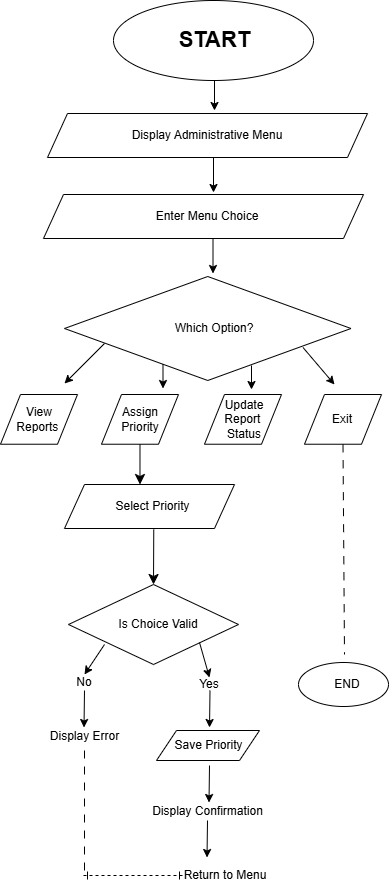

The diagram above was exported from draw.io. Its source (the exported page's mxGraphModel, read from the mxfile embedded in the PNG):
<mxGraphModel dx="1262" dy="998" grid="1" gridSize="10" guides="1" tooltips="1" connect="1" arrows="1" fold="1" page="1" pageScale="1" pageWidth="1169" pageHeight="1654" background="light-dark(#ffffff, #121212)" math="0" shadow="0">
  <root>
    <mxCell id="0" />
    <mxCell id="1" parent="0" />
    <mxCell id="VwQhLZDY_EuTIrQ9qGJl-1" parent="1" style="ellipse;whiteSpace=wrap;html=1;shapeInside=1;" value="" vertex="1">
      <mxGeometry height="80" width="200" x="519" y="16" as="geometry" />
    </mxCell>
    <mxCell id="VwQhLZDY_EuTIrQ9qGJl-3" parent="1" style="text;html=1;whiteSpace=wrap;strokeColor=none;fillColor=none;align=center;verticalAlign=middle;rounded=0;fontStyle=0" value="&lt;b&gt;&lt;font style=&quot;font-size: 22px;&quot;&gt;START&lt;/font&gt;&lt;/b&gt;" vertex="1">
      <mxGeometry height="30" width="77" x="582" y="41" as="geometry" />
    </mxCell>
    <mxCell id="VwQhLZDY_EuTIrQ9qGJl-4" edge="1" parent="1" style="endArrow=classic;html=1;rounded=0;endFill=1;" value="">
      <mxGeometry height="50" relative="1" width="50" as="geometry">
        <mxPoint x="620" y="96" as="sourcePoint" />
        <mxPoint x="620" y="126" as="targetPoint" />
      </mxGeometry>
    </mxCell>
    <mxCell id="VwQhLZDY_EuTIrQ9qGJl-5" parent="1" style="shape=parallelogram;perimeter=parallelogramPerimeter;whiteSpace=wrap;html=1;shapeInside=1;fixedSize=1;" value="" vertex="1">
      <mxGeometry height="44" width="320" x="453" y="129" as="geometry" />
    </mxCell>
    <mxCell id="VwQhLZDY_EuTIrQ9qGJl-6" parent="1" style="text;html=1;whiteSpace=wrap;strokeColor=none;fillColor=none;align=center;verticalAlign=middle;rounded=0;" value="Display Administrative Menu" vertex="1">
      <mxGeometry height="30" width="250" x="488" y="136" as="geometry" />
    </mxCell>
    <mxCell id="VwQhLZDY_EuTIrQ9qGJl-8" edge="1" parent="1" style="endArrow=classic;html=1;rounded=0;endFill=1;" value="">
      <mxGeometry height="50" relative="1" width="50" as="geometry">
        <mxPoint x="619" y="173" as="sourcePoint" />
        <mxPoint x="619" y="208" as="targetPoint" />
      </mxGeometry>
    </mxCell>
    <mxCell id="VwQhLZDY_EuTIrQ9qGJl-10" parent="1" style="shape=parallelogram;perimeter=parallelogramPerimeter;whiteSpace=wrap;html=1;shapeInside=1;fixedSize=1;" value="" vertex="1">
      <mxGeometry height="44" width="320" x="449" y="210" as="geometry" />
    </mxCell>
    <mxCell id="VwQhLZDY_EuTIrQ9qGJl-11" parent="1" style="text;html=1;whiteSpace=wrap;strokeColor=none;fillColor=none;align=center;verticalAlign=middle;rounded=0;" value="Enter Menu Choice" vertex="1">
      <mxGeometry height="30" width="250" x="488" y="217" as="geometry" />
    </mxCell>
    <mxCell id="VwQhLZDY_EuTIrQ9qGJl-12" edge="1" parent="1" style="endArrow=classic;html=1;rounded=0;endFill=1;" value="">
      <mxGeometry height="50" relative="1" width="50" as="geometry">
        <mxPoint x="618.5" y="254" as="sourcePoint" />
        <mxPoint x="618.5" y="289" as="targetPoint" />
      </mxGeometry>
    </mxCell>
    <mxCell id="VwQhLZDY_EuTIrQ9qGJl-13" parent="1" style="rhombus;whiteSpace=wrap;html=1;shapeInside=1;" value="" vertex="1">
      <mxGeometry height="104" width="286.5" x="470" y="292" as="geometry" />
    </mxCell>
    <mxCell id="VwQhLZDY_EuTIrQ9qGJl-14" parent="1" style="text;html=1;whiteSpace=wrap;strokeColor=none;fillColor=none;align=center;verticalAlign=middle;rounded=0;" value="Which Option?" vertex="1">
      <mxGeometry height="30" width="250" x="495.5" y="329" as="geometry" />
    </mxCell>
    <mxCell id="VwQhLZDY_EuTIrQ9qGJl-15" edge="1" parent="1" style="endArrow=none;html=1;rounded=0;startArrow=classic;startFill=1;" value="">
      <mxGeometry height="50" relative="1" width="50" as="geometry">
        <mxPoint x="470" y="399" as="sourcePoint" />
        <mxPoint x="510" y="359" as="targetPoint" />
      </mxGeometry>
    </mxCell>
    <mxCell id="VwQhLZDY_EuTIrQ9qGJl-16" edge="1" parent="1" style="endArrow=none;html=1;rounded=0;startArrow=classic;startFill=1;" value="">
      <mxGeometry height="50" relative="1" width="50" as="geometry">
        <mxPoint x="740" y="400" as="sourcePoint" />
        <mxPoint x="708.5" y="363" as="targetPoint" />
      </mxGeometry>
    </mxCell>
    <mxCell id="VwQhLZDY_EuTIrQ9qGJl-25" parent="1" style="shape=parallelogram;perimeter=parallelogramPerimeter;whiteSpace=wrap;html=1;shapeInside=1;fixedSize=1;" value="" vertex="1">
      <mxGeometry height="49.73" width="77" x="406" y="410" as="geometry" />
    </mxCell>
    <mxCell id="VwQhLZDY_EuTIrQ9qGJl-26" parent="1" style="text;html=1;whiteSpace=wrap;strokeColor=none;fillColor=none;align=center;verticalAlign=middle;rounded=0;" value="View Reports&amp;nbsp;" vertex="1">
      <mxGeometry height="30" width="50" x="420" y="419.87" as="geometry" />
    </mxCell>
    <mxCell id="VwQhLZDY_EuTIrQ9qGJl-27" edge="1" parent="1" style="endArrow=none;html=1;rounded=0;endFill=0;startArrow=none;startFill=0;dashed=1;dashPattern=8 8;" value="">
      <mxGeometry height="50" relative="1" width="50" as="geometry">
        <mxPoint x="490" y="766" as="sourcePoint" />
        <mxPoint x="490" y="890" as="targetPoint" />
      </mxGeometry>
    </mxCell>
    <mxCell id="VwQhLZDY_EuTIrQ9qGJl-29" edge="1" parent="1" style="endArrow=ERone;dashed=1;html=1;rounded=0;startArrow=ERone;startFill=0;endFill=0;" value="">
      <mxGeometry height="50" relative="1" width="50" as="geometry">
        <mxPoint x="489" y="891" as="sourcePoint" />
        <mxPoint x="589" y="891" as="targetPoint" />
      </mxGeometry>
    </mxCell>
    <mxCell id="VwQhLZDY_EuTIrQ9qGJl-43" edge="1" parent="1" style="endArrow=none;html=1;rounded=0;endFill=0;dashed=1;dashPattern=8 8;" value="">
      <mxGeometry height="50" relative="1" width="50" as="geometry">
        <mxPoint x="748.5" y="459.73" as="sourcePoint" />
        <mxPoint x="750" y="670" as="targetPoint" />
      </mxGeometry>
    </mxCell>
    <mxCell id="VwQhLZDY_EuTIrQ9qGJl-74" parent="1" style="ellipse;whiteSpace=wrap;html=1;shapeInside=1;" value="" vertex="1">
      <mxGeometry height="44" width="90" x="704" y="678" as="geometry" />
    </mxCell>
    <mxCell id="VwQhLZDY_EuTIrQ9qGJl-75" parent="1" style="text;html=1;whiteSpace=wrap;strokeColor=none;fillColor=none;align=center;verticalAlign=middle;rounded=0;" value="END" vertex="1">
      <mxGeometry height="30" width="60" x="723" y="685" as="geometry" />
    </mxCell>
    <mxCell id="cCI1LmQEKAmGjvvKZmVz-11" edge="1" parent="1" style="endArrow=classic;html=1;rounded=0;endFill=1;" value="">
      <mxGeometry height="50" relative="1" width="50" as="geometry">
        <mxPoint x="568.5" y="380" as="sourcePoint" />
        <mxPoint x="568.5" y="404" as="targetPoint" />
      </mxGeometry>
    </mxCell>
    <mxCell id="fv0KAlGaCWytbb3V6CuN-25" edge="1" parent="1" source="fv0KAlGaCWytbb3V6CuN-8" style="edgeStyle=none;curved=1;rounded=0;curveGeometry=1;orthogonalLoop=1;jettySize=auto;html=1;fontSize=12;startSize=8;endSize=8;entryX=0.444;entryY=0;entryDx=0;entryDy=0;entryPerimeter=0;" target="fv0KAlGaCWytbb3V6CuN-16" value="">
      <mxGeometry relative="1" as="geometry" />
    </mxCell>
    <mxCell id="fv0KAlGaCWytbb3V6CuN-8" parent="1" style="shape=parallelogram;perimeter=parallelogramPerimeter;whiteSpace=wrap;html=1;shapeInside=1;fixedSize=1;" value="" vertex="1">
      <mxGeometry height="49.73" width="77" x="507" y="410" as="geometry" />
    </mxCell>
    <mxCell id="fv0KAlGaCWytbb3V6CuN-9" parent="1" style="shape=parallelogram;perimeter=parallelogramPerimeter;whiteSpace=wrap;html=1;shapeInside=1;fixedSize=1;" value="" vertex="1">
      <mxGeometry height="49.73" width="77" x="610" y="410" as="geometry" />
    </mxCell>
    <mxCell id="fv0KAlGaCWytbb3V6CuN-10" parent="1" style="shape=parallelogram;perimeter=parallelogramPerimeter;whiteSpace=wrap;html=1;shapeInside=1;fixedSize=1;" value="" vertex="1">
      <mxGeometry height="49.73" width="77" x="710" y="410" as="geometry" />
    </mxCell>
    <mxCell id="fv0KAlGaCWytbb3V6CuN-11" edge="1" parent="1" style="endArrow=classic;html=1;rounded=0;endFill=1;" value="">
      <mxGeometry height="50" relative="1" width="50" as="geometry">
        <mxPoint x="657" y="381" as="sourcePoint" />
        <mxPoint x="657" y="405" as="targetPoint" />
      </mxGeometry>
    </mxCell>
    <mxCell id="cCI1LmQEKAmGjvvKZmVz-14" parent="1" style="text;html=1;whiteSpace=wrap;strokeColor=none;fillColor=none;align=center;verticalAlign=middle;rounded=0;" value="Assign Priority" vertex="1">
      <mxGeometry height="30" width="50" x="520.5" y="419.87" as="geometry" />
    </mxCell>
    <mxCell id="cCI1LmQEKAmGjvvKZmVz-15" parent="1" style="text;html=1;whiteSpace=wrap;strokeColor=none;fillColor=none;align=center;verticalAlign=middle;rounded=0;" value="Update Report&amp;nbsp; Status" vertex="1">
      <mxGeometry height="30" width="50" x="625" y="419.87" as="geometry" />
    </mxCell>
    <mxCell id="fv0KAlGaCWytbb3V6CuN-12" parent="1" style="text;html=1;whiteSpace=wrap;strokeColor=none;fillColor=none;align=center;verticalAlign=middle;rounded=0;" value="Exit" vertex="1">
      <mxGeometry height="30" width="50" x="723" y="419.87" as="geometry" />
    </mxCell>
    <mxCell id="fv0KAlGaCWytbb3V6CuN-16" parent="1" style="shape=parallelogram;perimeter=parallelogramPerimeter;whiteSpace=wrap;html=1;shapeInside=1;fixedSize=1;" value="" vertex="1">
      <mxGeometry height="44" width="170" x="470" y="500" as="geometry" />
    </mxCell>
    <mxCell id="fv0KAlGaCWytbb3V6CuN-17" edge="1" parent="1" style="endArrow=none;html=1;rounded=0;startArrow=classic;startFill=1;entryX=0.5;entryY=1;entryDx=0;entryDy=0;" value="">
      <mxGeometry height="50" relative="1" width="50" as="geometry">
        <mxPoint x="489.5" y="743" as="sourcePoint" />
        <mxPoint x="490" y="706" as="targetPoint" />
      </mxGeometry>
    </mxCell>
    <mxCell id="fv0KAlGaCWytbb3V6CuN-26" edge="1" parent="1" style="edgeStyle=none;curved=1;rounded=0;curveGeometry=1;orthogonalLoop=1;jettySize=auto;html=1;fontSize=12;startSize=8;endSize=8;entryX=0.5;entryY=0;entryDx=0;entryDy=0;" target="fv0KAlGaCWytbb3V6CuN-21" value="">
      <mxGeometry relative="1" as="geometry">
        <mxPoint x="559.2586206896553" y="545" as="sourcePoint" />
        <mxPoint x="560" y="588" as="targetPoint" />
      </mxGeometry>
    </mxCell>
    <mxCell id="fv0KAlGaCWytbb3V6CuN-19" parent="1" style="text;html=1;whiteSpace=wrap;strokeColor=none;fillColor=none;align=center;verticalAlign=middle;rounded=0;" value="Select Priority" vertex="1">
      <mxGeometry height="30" width="127" x="495.5" y="507" as="geometry" />
    </mxCell>
    <mxCell id="fv0KAlGaCWytbb3V6CuN-21" parent="1" style="rhombus;whiteSpace=wrap;html=1;shapeInside=1;" value="" vertex="1">
      <mxGeometry height="80" width="170" x="474" y="600" as="geometry" />
    </mxCell>
    <mxCell id="fv0KAlGaCWytbb3V6CuN-22" parent="1" style="text;html=1;whiteSpace=wrap;strokeColor=none;fillColor=none;align=center;verticalAlign=middle;rounded=0;" value="Is Choice Valid" vertex="1">
      <mxGeometry height="65" width="90" x="519" y="607.5" as="geometry" />
    </mxCell>
    <mxCell id="fv0KAlGaCWytbb3V6CuN-27" edge="1" parent="1" style="endArrow=none;html=1;rounded=0;startArrow=classic;startFill=1;" value="">
      <mxGeometry height="50" relative="1" width="50" as="geometry">
        <mxPoint x="490" y="690" as="sourcePoint" />
        <mxPoint x="510" y="660" as="targetPoint" />
      </mxGeometry>
    </mxCell>
    <mxCell id="fv0KAlGaCWytbb3V6CuN-28" edge="1" parent="1" style="endArrow=none;html=1;rounded=0;startArrow=classic;startFill=1;" value="">
      <mxGeometry height="50" relative="1" width="50" as="geometry">
        <mxPoint x="615" y="693" as="sourcePoint" />
        <mxPoint x="605" y="658" as="targetPoint" />
      </mxGeometry>
    </mxCell>
    <mxCell id="fv0KAlGaCWytbb3V6CuN-29" parent="1" style="text;html=1;whiteSpace=wrap;strokeColor=none;fillColor=none;align=center;verticalAlign=middle;rounded=0;" value="No" vertex="1">
      <mxGeometry height="30" width="50" x="465" y="683" as="geometry" />
    </mxCell>
    <mxCell id="fv0KAlGaCWytbb3V6CuN-30" parent="1" style="text;html=1;whiteSpace=wrap;strokeColor=none;fillColor=none;align=center;verticalAlign=middle;rounded=0;" value="Yes" vertex="1">
      <mxGeometry height="30" width="50" x="590" y="685" as="geometry" />
    </mxCell>
    <mxCell id="fv0KAlGaCWytbb3V6CuN-33" edge="1" parent="1" style="endArrow=none;html=1;rounded=0;startArrow=classic;startFill=1;entryX=0.5;entryY=1;entryDx=0;entryDy=0;" value="">
      <mxGeometry height="50" relative="1" width="50" as="geometry">
        <mxPoint x="615" y="743" as="sourcePoint" />
        <mxPoint x="615.5" y="706" as="targetPoint" />
      </mxGeometry>
    </mxCell>
    <mxCell id="fv0KAlGaCWytbb3V6CuN-34" parent="1" style="text;html=1;whiteSpace=wrap;strokeColor=none;fillColor=none;align=center;verticalAlign=middle;rounded=0;" value="Display Error" vertex="1">
      <mxGeometry height="30" width="77" x="451.5" y="737" as="geometry" />
    </mxCell>
    <mxCell id="fv0KAlGaCWytbb3V6CuN-35" parent="1" style="shape=parallelogram;perimeter=parallelogramPerimeter;whiteSpace=wrap;html=1;shapeInside=1;fixedSize=1;" value="" vertex="1">
      <mxGeometry height="30" width="103" x="562" y="746" as="geometry" />
    </mxCell>
    <mxCell id="fv0KAlGaCWytbb3V6CuN-36" parent="1" style="text;html=1;whiteSpace=wrap;strokeColor=none;fillColor=none;align=center;verticalAlign=middle;rounded=0;" value="Save Priority" vertex="1">
      <mxGeometry height="30" width="77" x="576.5" y="746" as="geometry" />
    </mxCell>
    <mxCell id="fv0KAlGaCWytbb3V6CuN-37" parent="1" style="text;html=1;whiteSpace=wrap;strokeColor=none;fillColor=none;align=center;verticalAlign=middle;rounded=0;" value="Display Confirmation" vertex="1">
      <mxGeometry height="30" width="147" x="540" y="812" as="geometry" />
    </mxCell>
    <mxCell id="fv0KAlGaCWytbb3V6CuN-38" edge="1" parent="1" style="endArrow=none;html=1;rounded=0;startArrow=classic;startFill=1;entryX=0.5;entryY=1;entryDx=0;entryDy=0;" value="">
      <mxGeometry height="50" relative="1" width="50" as="geometry">
        <mxPoint x="614.5" y="818" as="sourcePoint" />
        <mxPoint x="615" y="781" as="targetPoint" />
      </mxGeometry>
    </mxCell>
    <mxCell id="fv0KAlGaCWytbb3V6CuN-40" edge="1" parent="1" style="endArrow=none;html=1;rounded=0;startArrow=classic;startFill=1;entryX=0.5;entryY=1;entryDx=0;entryDy=0;" value="">
      <mxGeometry height="50" relative="1" width="50" as="geometry">
        <mxPoint x="612.5" y="873" as="sourcePoint" />
        <mxPoint x="613" y="836" as="targetPoint" />
      </mxGeometry>
    </mxCell>
    <mxCell id="fv0KAlGaCWytbb3V6CuN-41" parent="1" style="text;html=1;whiteSpace=wrap;strokeColor=none;fillColor=none;align=center;verticalAlign=middle;rounded=0;" value="Return to Menu" vertex="1">
      <mxGeometry height="30" width="110.5" x="575.5" y="876" as="geometry" />
    </mxCell>
  </root>
</mxGraphModel>